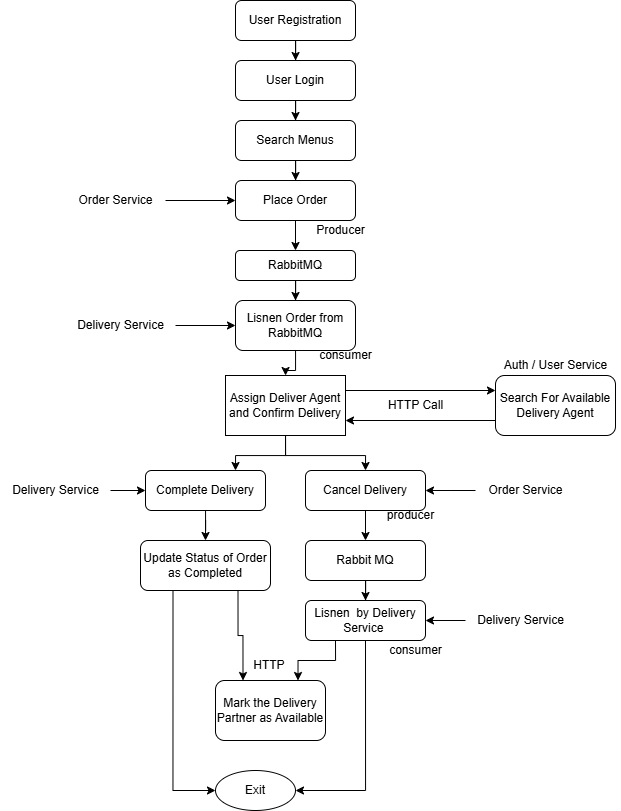

The diagram above was exported from draw.io. Its source (the exported page's mxGraphModel, read from the mxfile embedded in the PNG):
<mxGraphModel dx="767" dy="460" grid="1" gridSize="10" guides="1" tooltips="1" connect="1" arrows="1" fold="1" page="1" pageScale="1" pageWidth="1100" pageHeight="850" background="light-dark(#ffffff, #1b1d1e)" math="0" shadow="0">
  <root>
    <mxCell id="0" />
    <mxCell id="1" parent="0" />
    <mxCell id="_v3kztul5INjMPBNRaqk-5" value="" style="edgeStyle=orthogonalEdgeStyle;rounded=0;orthogonalLoop=1;jettySize=auto;html=1;" edge="1" parent="1" source="_v3kztul5INjMPBNRaqk-3" target="_v3kztul5INjMPBNRaqk-4">
      <mxGeometry relative="1" as="geometry" />
    </mxCell>
    <mxCell id="_v3kztul5INjMPBNRaqk-3" value="User Registration" style="rounded=1;whiteSpace=wrap;html=1;" vertex="1" parent="1">
      <mxGeometry x="290" y="10" width="120" height="40" as="geometry" />
    </mxCell>
    <mxCell id="_v3kztul5INjMPBNRaqk-7" style="edgeStyle=orthogonalEdgeStyle;rounded=0;orthogonalLoop=1;jettySize=auto;html=1;entryX=0.5;entryY=0;entryDx=0;entryDy=0;" edge="1" parent="1" source="_v3kztul5INjMPBNRaqk-4" target="_v3kztul5INjMPBNRaqk-6">
      <mxGeometry relative="1" as="geometry" />
    </mxCell>
    <mxCell id="_v3kztul5INjMPBNRaqk-4" value="User Login" style="rounded=1;whiteSpace=wrap;html=1;" vertex="1" parent="1">
      <mxGeometry x="290" y="70" width="120" height="40" as="geometry" />
    </mxCell>
    <mxCell id="_v3kztul5INjMPBNRaqk-9" value="" style="edgeStyle=orthogonalEdgeStyle;rounded=0;orthogonalLoop=1;jettySize=auto;html=1;" edge="1" parent="1" source="_v3kztul5INjMPBNRaqk-6" target="_v3kztul5INjMPBNRaqk-8">
      <mxGeometry relative="1" as="geometry" />
    </mxCell>
    <mxCell id="_v3kztul5INjMPBNRaqk-6" value="Search Menus" style="rounded=1;whiteSpace=wrap;html=1;" vertex="1" parent="1">
      <mxGeometry x="290" y="130" width="120" height="40" as="geometry" />
    </mxCell>
    <mxCell id="_v3kztul5INjMPBNRaqk-16" style="edgeStyle=orthogonalEdgeStyle;rounded=0;orthogonalLoop=1;jettySize=auto;html=1;exitX=0.5;exitY=1;exitDx=0;exitDy=0;entryX=0.5;entryY=0;entryDx=0;entryDy=0;" edge="1" parent="1" source="_v3kztul5INjMPBNRaqk-8" target="_v3kztul5INjMPBNRaqk-15">
      <mxGeometry relative="1" as="geometry" />
    </mxCell>
    <mxCell id="_v3kztul5INjMPBNRaqk-8" value="Place Order" style="whiteSpace=wrap;html=1;rounded=1;" vertex="1" parent="1">
      <mxGeometry x="290" y="190" width="120" height="40" as="geometry" />
    </mxCell>
    <mxCell id="_v3kztul5INjMPBNRaqk-11" value="Producer" style="text;html=1;align=center;verticalAlign=middle;resizable=0;points=[];autosize=1;strokeColor=none;fillColor=none;" vertex="1" parent="1">
      <mxGeometry x="360" y="225" width="70" height="30" as="geometry" />
    </mxCell>
    <mxCell id="_v3kztul5INjMPBNRaqk-28" style="edgeStyle=orthogonalEdgeStyle;rounded=0;orthogonalLoop=1;jettySize=auto;html=1;entryX=0;entryY=0.5;entryDx=0;entryDy=0;" edge="1" parent="1" source="_v3kztul5INjMPBNRaqk-13" target="_v3kztul5INjMPBNRaqk-8">
      <mxGeometry relative="1" as="geometry" />
    </mxCell>
    <mxCell id="_v3kztul5INjMPBNRaqk-13" value="Order Service" style="text;html=1;align=center;verticalAlign=middle;resizable=0;points=[];autosize=1;strokeColor=none;fillColor=none;" vertex="1" parent="1">
      <mxGeometry x="120" y="195" width="100" height="30" as="geometry" />
    </mxCell>
    <mxCell id="_v3kztul5INjMPBNRaqk-20" style="edgeStyle=orthogonalEdgeStyle;rounded=0;orthogonalLoop=1;jettySize=auto;html=1;entryX=0.5;entryY=0;entryDx=0;entryDy=0;" edge="1" parent="1" source="_v3kztul5INjMPBNRaqk-15" target="_v3kztul5INjMPBNRaqk-17">
      <mxGeometry relative="1" as="geometry" />
    </mxCell>
    <mxCell id="_v3kztul5INjMPBNRaqk-15" value="RabbitMQ" style="rounded=1;whiteSpace=wrap;html=1;" vertex="1" parent="1">
      <mxGeometry x="290" y="260" width="120" height="30" as="geometry" />
    </mxCell>
    <mxCell id="_v3kztul5INjMPBNRaqk-29" value="" style="edgeStyle=orthogonalEdgeStyle;rounded=0;orthogonalLoop=1;jettySize=auto;html=1;" edge="1" parent="1" source="_v3kztul5INjMPBNRaqk-17" target="_v3kztul5INjMPBNRaqk-22">
      <mxGeometry relative="1" as="geometry" />
    </mxCell>
    <mxCell id="_v3kztul5INjMPBNRaqk-17" value="Lisnen Order from RabbitMQ" style="rounded=1;whiteSpace=wrap;html=1;" vertex="1" parent="1">
      <mxGeometry x="290" y="310" width="120" height="50" as="geometry" />
    </mxCell>
    <mxCell id="_v3kztul5INjMPBNRaqk-21" value="consumer" style="text;html=1;align=center;verticalAlign=middle;resizable=0;points=[];autosize=1;strokeColor=none;fillColor=none;" vertex="1" parent="1">
      <mxGeometry x="360" y="350" width="80" height="30" as="geometry" />
    </mxCell>
    <mxCell id="_v3kztul5INjMPBNRaqk-44" style="edgeStyle=orthogonalEdgeStyle;rounded=0;orthogonalLoop=1;jettySize=auto;html=1;exitX=0.5;exitY=1;exitDx=0;exitDy=0;entryX=0.75;entryY=0;entryDx=0;entryDy=0;" edge="1" parent="1" source="_v3kztul5INjMPBNRaqk-22" target="_v3kztul5INjMPBNRaqk-42">
      <mxGeometry relative="1" as="geometry" />
    </mxCell>
    <mxCell id="_v3kztul5INjMPBNRaqk-45" style="edgeStyle=orthogonalEdgeStyle;rounded=0;orthogonalLoop=1;jettySize=auto;html=1;entryX=0.5;entryY=0;entryDx=0;entryDy=0;" edge="1" parent="1" source="_v3kztul5INjMPBNRaqk-22" target="_v3kztul5INjMPBNRaqk-43">
      <mxGeometry relative="1" as="geometry" />
    </mxCell>
    <mxCell id="_v3kztul5INjMPBNRaqk-51" style="edgeStyle=orthogonalEdgeStyle;rounded=0;orthogonalLoop=1;jettySize=auto;html=1;exitX=1;exitY=0.25;exitDx=0;exitDy=0;entryX=0;entryY=0.25;entryDx=0;entryDy=0;" edge="1" parent="1" source="_v3kztul5INjMPBNRaqk-22" target="_v3kztul5INjMPBNRaqk-30">
      <mxGeometry relative="1" as="geometry" />
    </mxCell>
    <mxCell id="_v3kztul5INjMPBNRaqk-22" value="Assign Deliver Agent and Confirm Delivery" style="rounded=1;whiteSpace=wrap;html=1;arcSize=0;" vertex="1" parent="1">
      <mxGeometry x="280" y="385" width="120" height="60" as="geometry" />
    </mxCell>
    <mxCell id="_v3kztul5INjMPBNRaqk-24" style="edgeStyle=orthogonalEdgeStyle;rounded=0;orthogonalLoop=1;jettySize=auto;html=1;entryX=0;entryY=0.5;entryDx=0;entryDy=0;" edge="1" parent="1" source="_v3kztul5INjMPBNRaqk-23" target="_v3kztul5INjMPBNRaqk-17">
      <mxGeometry relative="1" as="geometry" />
    </mxCell>
    <mxCell id="_v3kztul5INjMPBNRaqk-23" value="Delivery Service" style="text;html=1;align=center;verticalAlign=middle;resizable=0;points=[];autosize=1;strokeColor=none;fillColor=none;" vertex="1" parent="1">
      <mxGeometry x="120" y="320" width="110" height="30" as="geometry" />
    </mxCell>
    <mxCell id="_v3kztul5INjMPBNRaqk-52" style="edgeStyle=orthogonalEdgeStyle;rounded=0;orthogonalLoop=1;jettySize=auto;html=1;exitX=0;exitY=0.75;exitDx=0;exitDy=0;entryX=1;entryY=0.75;entryDx=0;entryDy=0;" edge="1" parent="1" source="_v3kztul5INjMPBNRaqk-30" target="_v3kztul5INjMPBNRaqk-22">
      <mxGeometry relative="1" as="geometry" />
    </mxCell>
    <mxCell id="_v3kztul5INjMPBNRaqk-30" value="Search For Available Delivery Agent" style="rounded=1;whiteSpace=wrap;html=1;" vertex="1" parent="1">
      <mxGeometry x="550" y="385" width="120" height="60" as="geometry" />
    </mxCell>
    <mxCell id="_v3kztul5INjMPBNRaqk-53" style="edgeStyle=orthogonalEdgeStyle;rounded=0;orthogonalLoop=1;jettySize=auto;html=1;entryX=0.5;entryY=0;entryDx=0;entryDy=0;" edge="1" parent="1" source="_v3kztul5INjMPBNRaqk-42" target="_v3kztul5INjMPBNRaqk-48">
      <mxGeometry relative="1" as="geometry" />
    </mxCell>
    <mxCell id="_v3kztul5INjMPBNRaqk-42" value="Complete Delivery" style="rounded=1;whiteSpace=wrap;html=1;" vertex="1" parent="1">
      <mxGeometry x="200" y="480" width="120" height="40" as="geometry" />
    </mxCell>
    <mxCell id="_v3kztul5INjMPBNRaqk-56" style="edgeStyle=orthogonalEdgeStyle;rounded=0;orthogonalLoop=1;jettySize=auto;html=1;exitX=0.5;exitY=1;exitDx=0;exitDy=0;entryX=0.5;entryY=0;entryDx=0;entryDy=0;" edge="1" parent="1" source="_v3kztul5INjMPBNRaqk-43" target="_v3kztul5INjMPBNRaqk-55">
      <mxGeometry relative="1" as="geometry" />
    </mxCell>
    <mxCell id="_v3kztul5INjMPBNRaqk-43" value="Cancel Delivery" style="rounded=1;whiteSpace=wrap;html=1;" vertex="1" parent="1">
      <mxGeometry x="360" y="480" width="120" height="40" as="geometry" />
    </mxCell>
    <mxCell id="_v3kztul5INjMPBNRaqk-47" value="HTTP Call" style="text;html=1;align=center;verticalAlign=middle;resizable=0;points=[];autosize=1;strokeColor=none;fillColor=none;" vertex="1" parent="1">
      <mxGeometry x="430" y="400" width="80" height="30" as="geometry" />
    </mxCell>
    <mxCell id="_v3kztul5INjMPBNRaqk-79" style="edgeStyle=orthogonalEdgeStyle;rounded=0;orthogonalLoop=1;jettySize=auto;html=1;exitX=0.75;exitY=1;exitDx=0;exitDy=0;entryX=0.25;entryY=0;entryDx=0;entryDy=0;" edge="1" parent="1" source="_v3kztul5INjMPBNRaqk-48" target="_v3kztul5INjMPBNRaqk-66">
      <mxGeometry relative="1" as="geometry" />
    </mxCell>
    <mxCell id="_v3kztul5INjMPBNRaqk-84" style="edgeStyle=orthogonalEdgeStyle;rounded=0;orthogonalLoop=1;jettySize=auto;html=1;exitX=0.25;exitY=1;exitDx=0;exitDy=0;entryX=0;entryY=0.5;entryDx=0;entryDy=0;" edge="1" parent="1" source="_v3kztul5INjMPBNRaqk-48" target="_v3kztul5INjMPBNRaqk-82">
      <mxGeometry relative="1" as="geometry" />
    </mxCell>
    <mxCell id="_v3kztul5INjMPBNRaqk-48" value="Update Status of Order as Completed" style="rounded=1;whiteSpace=wrap;html=1;" vertex="1" parent="1">
      <mxGeometry x="195" y="550" width="130" height="50" as="geometry" />
    </mxCell>
    <mxCell id="_v3kztul5INjMPBNRaqk-61" style="edgeStyle=orthogonalEdgeStyle;rounded=0;orthogonalLoop=1;jettySize=auto;html=1;entryX=0.5;entryY=0;entryDx=0;entryDy=0;" edge="1" parent="1" source="_v3kztul5INjMPBNRaqk-55" target="_v3kztul5INjMPBNRaqk-57">
      <mxGeometry relative="1" as="geometry" />
    </mxCell>
    <mxCell id="_v3kztul5INjMPBNRaqk-55" value="Rabbit MQ" style="rounded=1;whiteSpace=wrap;html=1;" vertex="1" parent="1">
      <mxGeometry x="360" y="550" width="120" height="40" as="geometry" />
    </mxCell>
    <mxCell id="_v3kztul5INjMPBNRaqk-80" style="edgeStyle=orthogonalEdgeStyle;rounded=0;orthogonalLoop=1;jettySize=auto;html=1;entryX=0.75;entryY=0;entryDx=0;entryDy=0;exitX=0.25;exitY=1;exitDx=0;exitDy=0;" edge="1" parent="1" source="_v3kztul5INjMPBNRaqk-57" target="_v3kztul5INjMPBNRaqk-66">
      <mxGeometry relative="1" as="geometry">
        <mxPoint x="370" y="660" as="sourcePoint" />
      </mxGeometry>
    </mxCell>
    <mxCell id="_v3kztul5INjMPBNRaqk-83" style="edgeStyle=orthogonalEdgeStyle;rounded=0;orthogonalLoop=1;jettySize=auto;html=1;exitX=0.5;exitY=1;exitDx=0;exitDy=0;entryX=1;entryY=0.5;entryDx=0;entryDy=0;" edge="1" parent="1" source="_v3kztul5INjMPBNRaqk-57" target="_v3kztul5INjMPBNRaqk-82">
      <mxGeometry relative="1" as="geometry" />
    </mxCell>
    <mxCell id="_v3kztul5INjMPBNRaqk-57" value="Lisnen&amp;nbsp;&amp;nbsp;by Delivery Service&amp;nbsp;" style="rounded=1;whiteSpace=wrap;html=1;" vertex="1" parent="1">
      <mxGeometry x="360" y="610" width="120" height="40" as="geometry" />
    </mxCell>
    <mxCell id="_v3kztul5INjMPBNRaqk-59" style="edgeStyle=orthogonalEdgeStyle;rounded=0;orthogonalLoop=1;jettySize=auto;html=1;" edge="1" parent="1" source="_v3kztul5INjMPBNRaqk-58">
      <mxGeometry relative="1" as="geometry">
        <mxPoint x="480" y="500" as="targetPoint" />
      </mxGeometry>
    </mxCell>
    <mxCell id="_v3kztul5INjMPBNRaqk-58" value="Order Service" style="text;html=1;align=center;verticalAlign=middle;resizable=0;points=[];autosize=1;strokeColor=none;fillColor=none;" vertex="1" parent="1">
      <mxGeometry x="530" y="485" width="100" height="30" as="geometry" />
    </mxCell>
    <mxCell id="_v3kztul5INjMPBNRaqk-60" value="producer" style="text;html=1;align=center;verticalAlign=middle;resizable=0;points=[];autosize=1;strokeColor=none;fillColor=none;" vertex="1" parent="1">
      <mxGeometry x="430" y="510" width="70" height="30" as="geometry" />
    </mxCell>
    <mxCell id="_v3kztul5INjMPBNRaqk-62" value="consumer" style="text;html=1;align=center;verticalAlign=middle;resizable=0;points=[];autosize=1;strokeColor=none;fillColor=none;" vertex="1" parent="1">
      <mxGeometry x="430" y="645" width="80" height="30" as="geometry" />
    </mxCell>
    <mxCell id="_v3kztul5INjMPBNRaqk-65" style="edgeStyle=orthogonalEdgeStyle;rounded=0;orthogonalLoop=1;jettySize=auto;html=1;entryX=1;entryY=0.5;entryDx=0;entryDy=0;" edge="1" parent="1" source="_v3kztul5INjMPBNRaqk-63" target="_v3kztul5INjMPBNRaqk-57">
      <mxGeometry relative="1" as="geometry" />
    </mxCell>
    <mxCell id="_v3kztul5INjMPBNRaqk-63" value="Delivery Service" style="text;html=1;align=center;verticalAlign=middle;resizable=0;points=[];autosize=1;strokeColor=none;fillColor=none;" vertex="1" parent="1">
      <mxGeometry x="520" y="615" width="110" height="30" as="geometry" />
    </mxCell>
    <mxCell id="_v3kztul5INjMPBNRaqk-66" value="Mark the Delivery Partner as Available" style="rounded=1;whiteSpace=wrap;html=1;" vertex="1" parent="1">
      <mxGeometry x="270" y="690" width="110" height="60" as="geometry" />
    </mxCell>
    <mxCell id="_v3kztul5INjMPBNRaqk-81" value="HTTP&amp;nbsp;" style="text;html=1;align=center;verticalAlign=middle;resizable=0;points=[];autosize=1;strokeColor=none;fillColor=none;" vertex="1" parent="1">
      <mxGeometry x="295" y="660" width="60" height="30" as="geometry" />
    </mxCell>
    <mxCell id="_v3kztul5INjMPBNRaqk-82" value="Exit" style="ellipse;whiteSpace=wrap;html=1;" vertex="1" parent="1">
      <mxGeometry x="270" y="780" width="80" height="40" as="geometry" />
    </mxCell>
    <mxCell id="_v3kztul5INjMPBNRaqk-85" value="Auth / User Service" style="text;html=1;align=center;verticalAlign=middle;resizable=0;points=[];autosize=1;strokeColor=none;fillColor=none;" vertex="1" parent="1">
      <mxGeometry x="545" y="360" width="130" height="30" as="geometry" />
    </mxCell>
    <mxCell id="_v3kztul5INjMPBNRaqk-87" style="edgeStyle=orthogonalEdgeStyle;rounded=0;orthogonalLoop=1;jettySize=auto;html=1;entryX=0;entryY=0.5;entryDx=0;entryDy=0;" edge="1" parent="1" source="_v3kztul5INjMPBNRaqk-86" target="_v3kztul5INjMPBNRaqk-42">
      <mxGeometry relative="1" as="geometry" />
    </mxCell>
    <mxCell id="_v3kztul5INjMPBNRaqk-86" value="Delivery Service" style="text;html=1;align=center;verticalAlign=middle;resizable=0;points=[];autosize=1;strokeColor=none;fillColor=none;" vertex="1" parent="1">
      <mxGeometry x="55" y="485" width="110" height="30" as="geometry" />
    </mxCell>
  </root>
</mxGraphModel>